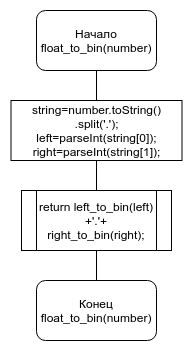

The diagram above was exported from draw.io. Its source (the exported page's mxGraphModel, read from the mxfile embedded in the PNG):
<mxGraphModel dx="866" dy="409" grid="1" gridSize="10" guides="1" tooltips="1" connect="1" arrows="1" fold="1" page="1" pageScale="1" pageWidth="827" pageHeight="1169" math="0" shadow="0">
  <root>
    <mxCell id="0" />
    <mxCell id="1" parent="0" />
    <mxCell id="WygsONmOjwXv69swRs-n-8" style="edgeStyle=orthogonalEdgeStyle;rounded=0;orthogonalLoop=1;jettySize=auto;html=1;exitX=0.5;exitY=1;exitDx=0;exitDy=0;endArrow=none;endFill=0;" parent="1" source="WygsONmOjwXv69swRs-n-1" target="WygsONmOjwXv69swRs-n-4" edge="1">
      <mxGeometry relative="1" as="geometry" />
    </mxCell>
    <mxCell id="WygsONmOjwXv69swRs-n-1" value="Начало float_to_bin(number)" style="rounded=1;whiteSpace=wrap;html=1;" parent="1" vertex="1">
      <mxGeometry x="360" y="40" width="120" height="60" as="geometry" />
    </mxCell>
    <mxCell id="WygsONmOjwXv69swRs-n-11" style="edgeStyle=orthogonalEdgeStyle;rounded=0;orthogonalLoop=1;jettySize=auto;html=1;exitX=0.5;exitY=1;exitDx=0;exitDy=0;entryX=0.5;entryY=0;entryDx=0;entryDy=0;endArrow=none;endFill=0;" parent="1" source="WygsONmOjwXv69swRs-n-2" target="WygsONmOjwXv69swRs-n-3" edge="1">
      <mxGeometry relative="1" as="geometry" />
    </mxCell>
    <mxCell id="WygsONmOjwXv69swRs-n-12" value="" style="edgeStyle=orthogonalEdgeStyle;rounded=0;orthogonalLoop=1;jettySize=auto;html=1;endArrow=none;endFill=0;" parent="1" source="WygsONmOjwXv69swRs-n-2" target="WygsONmOjwXv69swRs-n-4" edge="1">
      <mxGeometry relative="1" as="geometry" />
    </mxCell>
    <mxCell id="WygsONmOjwXv69swRs-n-2" value="return left_to_bin(left)&lt;br&gt;+'.'+&lt;br&gt;right_to_bin(right);" style="shape=process;whiteSpace=wrap;html=1;backgroundOutline=1;" parent="1" vertex="1">
      <mxGeometry x="345" y="220" width="150" height="60" as="geometry" />
    </mxCell>
    <mxCell id="WygsONmOjwXv69swRs-n-3" value="Конец float_to_bin(number)" style="rounded=1;whiteSpace=wrap;html=1;" parent="1" vertex="1">
      <mxGeometry x="360" y="310" width="120" height="60" as="geometry" />
    </mxCell>
    <mxCell id="WygsONmOjwXv69swRs-n-9" style="edgeStyle=orthogonalEdgeStyle;rounded=0;orthogonalLoop=1;jettySize=auto;html=1;exitX=0.5;exitY=1;exitDx=0;exitDy=0;entryX=0.5;entryY=0;entryDx=0;entryDy=0;endArrow=none;endFill=0;" parent="1" source="WygsONmOjwXv69swRs-n-4" target="WygsONmOjwXv69swRs-n-2" edge="1">
      <mxGeometry relative="1" as="geometry" />
    </mxCell>
    <mxCell id="WygsONmOjwXv69swRs-n-4" value="&lt;div&gt;string=number.toString()&lt;/div&gt;&lt;div&gt;.split('.');&lt;/div&gt;&lt;div&gt;left=parseInt(string[0]);&lt;/div&gt;&lt;div&gt;right=parseInt(string[1]);&lt;/div&gt;" style="rounded=0;whiteSpace=wrap;html=1;spacing=0;strokeWidth=1;align=center;" parent="1" vertex="1">
      <mxGeometry x="334.5" y="130" width="171" height="60" as="geometry" />
    </mxCell>
  </root>
</mxGraphModel>